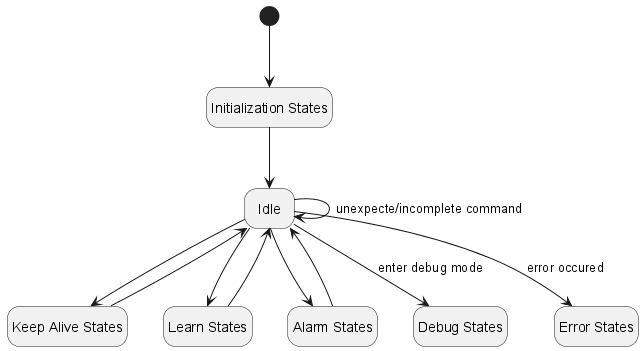

The diagram above was rendered by PlantUML. Its source (embedded in the PNG):
@startuml central_idle_states
hide empty description
state "Initialization States" as STATE_INIT
state "Idle" as STATE_IDLE
state "Keep Alive States" as STATE_KEEP_ALIVE
state "Learn States" as STATE_LEARN
state "Alarm States" as STATE_ALARM
state "Debug States" as STATE_DEBUG
state "Error States" as STATE_ERROR

[*] --> STATE_INIT
STATE_INIT --> STATE_IDLE

STATE_IDLE --> STATE_KEEP_ALIVE
STATE_KEEP_ALIVE --> STATE_IDLE

STATE_IDLE --> STATE_LEARN
STATE_LEARN --> STATE_IDLE

STATE_IDLE --> STATE_ALARM
STATE_ALARM --> STATE_IDLE

STATE_IDLE --> STATE_DEBUG : enter debug mode

STATE_IDLE --> STATE_ERROR : error occured

STATE_IDLE --> STATE_IDLE : unexpecte/incomplete command
@enduml